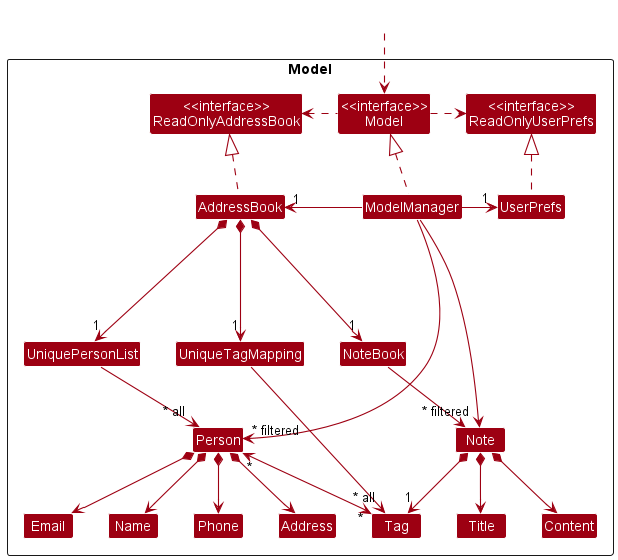

The diagram above was rendered by PlantUML. Its source (embedded in the PNG):
@startuml
!include style.puml
skinparam arrowThickness 1.1
skinparam arrowColor MODEL_COLOR
skinparam classBackgroundColor MODEL_COLOR

Package Model <<Rectangle>>{
Class "<<interface>>\nReadOnlyAddressBook" as ReadOnlyAddressBook
Class "<<interface>>\nReadOnlyUserPrefs" as ReadOnlyUserPrefs
Class "<<interface>>\nModel" as Model
Class AddressBook
Class ModelManager
Class UserPrefs

Class UniquePersonList
Class UniqueTagMapping
Class Person
Class Address
Class Email
Class Name
Class Phone
Class Tag
Class NoteBook
Class Note
Class Content
Class Title

}

Class HiddenOutside #FFFFFF
HiddenOutside ..> Model

AddressBook .up.|> ReadOnlyAddressBook

ModelManager .up.|> Model
Model .right.> ReadOnlyUserPrefs
Model .left.> ReadOnlyAddressBook
ModelManager -left-> "1" AddressBook
ModelManager -right-> "1" UserPrefs
UserPrefs .up.|> ReadOnlyUserPrefs

AddressBook *---> "1" UniquePersonList
AddressBook *---> "1" UniqueTagMapping
AddressBook *---> "1" NoteBook
UniquePersonList --> "~* all" Person
UniqueTagMapping ---> "~* all" Tag
NoteBook --> Note
Note *--> Content
Note *-->  Title
Note *--> "1" Tag
Person *--> Name
Person *--> Phone
Person *--> Email
Person *--> Address
Person "*" <--> "*" Tag

Name -[hidden]right-> Phone
Phone -[hidden]right-> Address
Address -[hidden]right-> Email
NoteBook -[hidden]right-> UniquePersonList

ModelManager -->"~* filtered" Person
ModelManager -->"~* filtered" Note
@enduml